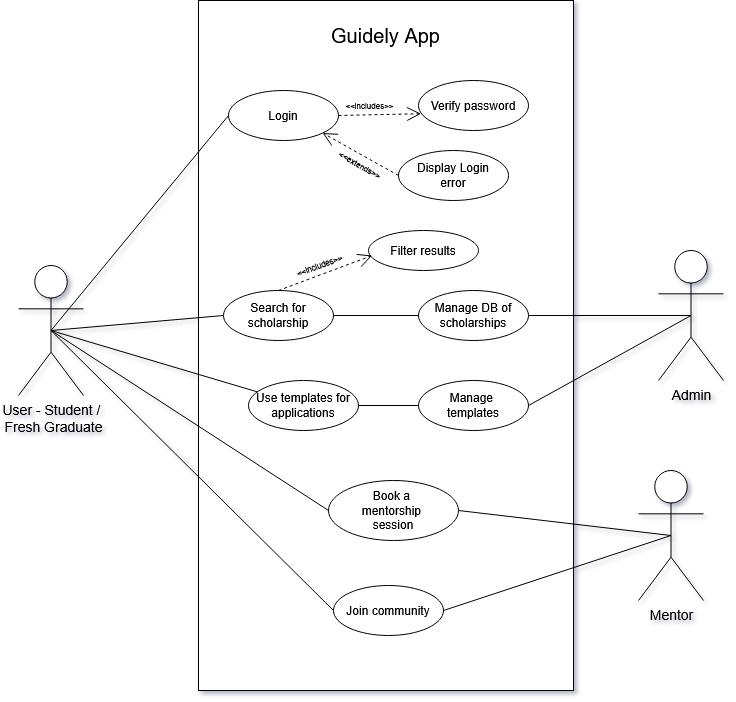

The diagram above was exported from draw.io. Its source (the exported page's mxGraphModel, read from the mxfile embedded in the PNG):
<mxGraphModel dx="1489" dy="833" grid="1" gridSize="10" guides="1" tooltips="1" connect="1" arrows="1" fold="1" page="1" pageScale="1" pageWidth="850" pageHeight="1100" math="0" shadow="0">
  <root>
    <mxCell id="0" />
    <mxCell id="1" parent="0" />
    <mxCell id="oyE9tzZyl3FOCuDMrKJ6-2" value="" style="rounded=0;whiteSpace=wrap;html=1;" parent="1" vertex="1">
      <mxGeometry x="240" y="280" width="375" height="690" as="geometry" />
    </mxCell>
    <mxCell id="oyE9tzZyl3FOCuDMrKJ6-3" value="Mentor" style="shape=umlActor;verticalLabelPosition=bottom;verticalAlign=top;html=1;outlineConnect=0;fontSize=14;" parent="1" vertex="1">
      <mxGeometry x="680" y="750" width="65" height="130" as="geometry" />
    </mxCell>
    <mxCell id="oyE9tzZyl3FOCuDMrKJ6-7" value="User - Student /&lt;br&gt;&amp;nbsp;Fresh Graduate" style="shape=umlActor;verticalLabelPosition=bottom;verticalAlign=top;html=1;outlineConnect=0;fontSize=14;" parent="1" vertex="1">
      <mxGeometry x="60" y="545" width="65" height="130" as="geometry" />
    </mxCell>
    <mxCell id="oyE9tzZyl3FOCuDMrKJ6-8" value="Guidely App" style="text;html=1;whiteSpace=wrap;strokeColor=none;fillColor=none;align=center;verticalAlign=middle;rounded=0;fontSize=20;" parent="1" vertex="1">
      <mxGeometry x="370" y="300" width="115" height="30" as="geometry" />
    </mxCell>
    <mxCell id="oyE9tzZyl3FOCuDMrKJ6-9" value="Login" style="ellipse;whiteSpace=wrap;html=1;" parent="1" vertex="1">
      <mxGeometry x="270" y="370" width="110" height="50" as="geometry" />
    </mxCell>
    <mxCell id="oyE9tzZyl3FOCuDMrKJ6-13" value="" style="endArrow=none;html=1;rounded=0;entryX=0;entryY=0.5;entryDx=0;entryDy=0;exitX=0.5;exitY=0.5;exitDx=0;exitDy=0;exitPerimeter=0;" parent="1" source="oyE9tzZyl3FOCuDMrKJ6-7" target="oyE9tzZyl3FOCuDMrKJ6-9" edge="1">
      <mxGeometry width="50" height="50" relative="1" as="geometry">
        <mxPoint x="220" y="460" as="sourcePoint" />
        <mxPoint x="270" y="410" as="targetPoint" />
      </mxGeometry>
    </mxCell>
    <mxCell id="oyE9tzZyl3FOCuDMrKJ6-14" value="&lt;div&gt;Display Login&lt;/div&gt;&lt;div&gt;error&lt;/div&gt;" style="ellipse;whiteSpace=wrap;html=1;" parent="1" vertex="1">
      <mxGeometry x="440" y="430" width="110" height="50" as="geometry" />
    </mxCell>
    <mxCell id="oyE9tzZyl3FOCuDMrKJ6-15" value="Verify password" style="ellipse;whiteSpace=wrap;html=1;" parent="1" vertex="1">
      <mxGeometry x="460" y="360" width="110" height="50" as="geometry" />
    </mxCell>
    <mxCell id="oyE9tzZyl3FOCuDMrKJ6-17" value="" style="endArrow=open;dashed=1;endFill=0;endSize=12;html=1;rounded=0;exitX=1;exitY=0.5;exitDx=0;exitDy=0;entryX=0.024;entryY=0.664;entryDx=0;entryDy=0;entryPerimeter=0;" parent="1" source="oyE9tzZyl3FOCuDMrKJ6-9" target="oyE9tzZyl3FOCuDMrKJ6-15" edge="1">
      <mxGeometry width="160" relative="1" as="geometry">
        <mxPoint x="300" y="360" as="sourcePoint" />
        <mxPoint x="460" y="360" as="targetPoint" />
        <Array as="points" />
      </mxGeometry>
    </mxCell>
    <mxCell id="oyE9tzZyl3FOCuDMrKJ6-29" value="&amp;lt;&amp;lt;includes&amp;gt;&amp;gt;" style="edgeLabel;html=1;align=center;verticalAlign=middle;resizable=0;points=[];fontSize=8;rotation=0;labelBackgroundColor=none;" parent="oyE9tzZyl3FOCuDMrKJ6-17" vertex="1" connectable="0">
      <mxGeometry x="-0.2181" y="1" relative="1" as="geometry">
        <mxPoint x="-3" y="-8" as="offset" />
      </mxGeometry>
    </mxCell>
    <mxCell id="oyE9tzZyl3FOCuDMrKJ6-30" value="&amp;lt;&amp;lt;extends&amp;gt;&amp;gt;" style="edgeLabel;html=1;align=center;verticalAlign=middle;resizable=0;points=[];fontSize=8;rotation=30;labelBorderColor=none;labelBackgroundColor=none;" parent="oyE9tzZyl3FOCuDMrKJ6-17" vertex="1" connectable="0">
      <mxGeometry x="-0.2181" y="1" relative="1" as="geometry">
        <mxPoint x="-12" y="51" as="offset" />
      </mxGeometry>
    </mxCell>
    <mxCell id="oyE9tzZyl3FOCuDMrKJ6-18" value="" style="endArrow=open;dashed=1;endFill=0;endSize=12;html=1;rounded=0;exitX=0;exitY=0.5;exitDx=0;exitDy=0;entryX=1;entryY=1;entryDx=0;entryDy=0;" parent="1" source="oyE9tzZyl3FOCuDMrKJ6-14" target="oyE9tzZyl3FOCuDMrKJ6-9" edge="1">
      <mxGeometry width="160" relative="1" as="geometry">
        <mxPoint x="390" y="425" as="sourcePoint" />
        <mxPoint x="453" y="403" as="targetPoint" />
      </mxGeometry>
    </mxCell>
    <mxCell id="oyE9tzZyl3FOCuDMrKJ6-21" value="Search for scholarship" style="ellipse;whiteSpace=wrap;html=1;" parent="1" vertex="1">
      <mxGeometry x="265" y="570" width="110" height="50" as="geometry" />
    </mxCell>
    <mxCell id="oyE9tzZyl3FOCuDMrKJ6-22" value="" style="endArrow=none;html=1;rounded=0;exitX=0.5;exitY=0.5;exitDx=0;exitDy=0;exitPerimeter=0;entryX=0;entryY=0.5;entryDx=0;entryDy=0;" parent="1" source="oyE9tzZyl3FOCuDMrKJ6-7" target="oyE9tzZyl3FOCuDMrKJ6-21" edge="1">
      <mxGeometry width="50" height="50" relative="1" as="geometry">
        <mxPoint x="240" y="550" as="sourcePoint" />
        <mxPoint x="290" y="500" as="targetPoint" />
      </mxGeometry>
    </mxCell>
    <mxCell id="oyE9tzZyl3FOCuDMrKJ6-23" value="&lt;div&gt;Book a&amp;nbsp;&lt;/div&gt;&lt;div&gt;mentorship&amp;nbsp;&lt;/div&gt;&lt;div&gt;session&lt;/div&gt;" style="ellipse;whiteSpace=wrap;html=1;" parent="1" vertex="1">
      <mxGeometry x="370" y="760" width="130" height="60" as="geometry" />
    </mxCell>
    <mxCell id="oyE9tzZyl3FOCuDMrKJ6-24" value="" style="endArrow=none;html=1;rounded=0;exitX=0.5;exitY=0.5;exitDx=0;exitDy=0;exitPerimeter=0;entryX=0;entryY=0.5;entryDx=0;entryDy=0;" parent="1" source="oyE9tzZyl3FOCuDMrKJ6-7" target="oyE9tzZyl3FOCuDMrKJ6-23" edge="1">
      <mxGeometry width="50" height="50" relative="1" as="geometry">
        <mxPoint x="133" y="475" as="sourcePoint" />
        <mxPoint x="325" y="585" as="targetPoint" />
      </mxGeometry>
    </mxCell>
    <mxCell id="oyE9tzZyl3FOCuDMrKJ6-25" value="" style="endArrow=none;html=1;rounded=0;exitX=1;exitY=0.5;exitDx=0;exitDy=0;entryX=0.5;entryY=0.5;entryDx=0;entryDy=0;entryPerimeter=0;" parent="1" source="oyE9tzZyl3FOCuDMrKJ6-23" target="oyE9tzZyl3FOCuDMrKJ6-3" edge="1">
      <mxGeometry width="50" height="50" relative="1" as="geometry">
        <mxPoint x="670" y="510" as="sourcePoint" />
        <mxPoint x="720" y="460" as="targetPoint" />
      </mxGeometry>
    </mxCell>
    <mxCell id="oyE9tzZyl3FOCuDMrKJ6-28" value="Admin" style="shape=umlActor;verticalLabelPosition=bottom;verticalAlign=top;html=1;outlineConnect=0;fontSize=14;" parent="1" vertex="1">
      <mxGeometry x="700" y="530" width="65" height="130" as="geometry" />
    </mxCell>
    <mxCell id="yesUAJ_sbjPm9EkFX8gr-1" value="&lt;div&gt;Manage DB of&lt;/div&gt;&lt;div&gt;scholarships&lt;/div&gt;" style="ellipse;whiteSpace=wrap;html=1;" vertex="1" parent="1">
      <mxGeometry x="460" y="570" width="110" height="50" as="geometry" />
    </mxCell>
    <mxCell id="yesUAJ_sbjPm9EkFX8gr-2" value="" style="endArrow=none;html=1;rounded=0;entryX=0;entryY=0.5;entryDx=0;entryDy=0;exitX=1;exitY=0.5;exitDx=0;exitDy=0;" edge="1" parent="1" source="oyE9tzZyl3FOCuDMrKJ6-21" target="yesUAJ_sbjPm9EkFX8gr-1">
      <mxGeometry width="50" height="50" relative="1" as="geometry">
        <mxPoint x="410" y="580" as="sourcePoint" />
        <mxPoint x="460" y="530" as="targetPoint" />
      </mxGeometry>
    </mxCell>
    <mxCell id="yesUAJ_sbjPm9EkFX8gr-3" value="" style="endArrow=none;html=1;rounded=0;entryX=0.5;entryY=0.5;entryDx=0;entryDy=0;entryPerimeter=0;exitX=1;exitY=0.5;exitDx=0;exitDy=0;" edge="1" parent="1" source="yesUAJ_sbjPm9EkFX8gr-1" target="oyE9tzZyl3FOCuDMrKJ6-28">
      <mxGeometry width="50" height="50" relative="1" as="geometry">
        <mxPoint x="570" y="610" as="sourcePoint" />
        <mxPoint x="620" y="560" as="targetPoint" />
      </mxGeometry>
    </mxCell>
    <mxCell id="yesUAJ_sbjPm9EkFX8gr-16" value="Join community" style="ellipse;whiteSpace=wrap;html=1;" vertex="1" parent="1">
      <mxGeometry x="375" y="865" width="110" height="50" as="geometry" />
    </mxCell>
    <mxCell id="yesUAJ_sbjPm9EkFX8gr-18" value="" style="endArrow=none;html=1;rounded=0;entryX=0;entryY=0.5;entryDx=0;entryDy=0;exitX=0.5;exitY=0.5;exitDx=0;exitDy=0;exitPerimeter=0;" edge="1" parent="1" source="oyE9tzZyl3FOCuDMrKJ6-7" target="yesUAJ_sbjPm9EkFX8gr-16">
      <mxGeometry width="50" height="50" relative="1" as="geometry">
        <mxPoint x="170" y="750" as="sourcePoint" />
        <mxPoint x="220" y="700" as="targetPoint" />
      </mxGeometry>
    </mxCell>
    <mxCell id="yesUAJ_sbjPm9EkFX8gr-19" value="" style="endArrow=none;html=1;rounded=0;entryX=0.5;entryY=0.5;entryDx=0;entryDy=0;entryPerimeter=0;exitX=1;exitY=0.5;exitDx=0;exitDy=0;" edge="1" parent="1" source="yesUAJ_sbjPm9EkFX8gr-16" target="oyE9tzZyl3FOCuDMrKJ6-3">
      <mxGeometry width="50" height="50" relative="1" as="geometry">
        <mxPoint x="620" y="780" as="sourcePoint" />
        <mxPoint x="670" y="730" as="targetPoint" />
      </mxGeometry>
    </mxCell>
    <mxCell id="yesUAJ_sbjPm9EkFX8gr-21" value="&lt;div&gt;Use templates for&lt;/div&gt;&lt;div&gt;applications&lt;/div&gt;" style="ellipse;whiteSpace=wrap;html=1;" vertex="1" parent="1">
      <mxGeometry x="290" y="660" width="110" height="50" as="geometry" />
    </mxCell>
    <mxCell id="yesUAJ_sbjPm9EkFX8gr-22" value="" style="endArrow=none;html=1;rounded=0;exitX=0.5;exitY=0.5;exitDx=0;exitDy=0;exitPerimeter=0;" edge="1" parent="1" source="oyE9tzZyl3FOCuDMrKJ6-7" target="yesUAJ_sbjPm9EkFX8gr-21">
      <mxGeometry width="50" height="50" relative="1" as="geometry">
        <mxPoint x="180" y="660" as="sourcePoint" />
        <mxPoint x="230" y="610" as="targetPoint" />
      </mxGeometry>
    </mxCell>
    <mxCell id="yesUAJ_sbjPm9EkFX8gr-23" value="&lt;div&gt;Manage&amp;nbsp;&lt;/div&gt;&lt;div&gt;templates&lt;/div&gt;" style="ellipse;whiteSpace=wrap;html=1;" vertex="1" parent="1">
      <mxGeometry x="460" y="660" width="110" height="50" as="geometry" />
    </mxCell>
    <mxCell id="yesUAJ_sbjPm9EkFX8gr-24" value="" style="endArrow=none;html=1;rounded=0;" edge="1" parent="1" source="yesUAJ_sbjPm9EkFX8gr-21" target="yesUAJ_sbjPm9EkFX8gr-23">
      <mxGeometry width="50" height="50" relative="1" as="geometry">
        <mxPoint x="400" y="715" as="sourcePoint" />
        <mxPoint x="460" y="665" as="targetPoint" />
      </mxGeometry>
    </mxCell>
    <mxCell id="yesUAJ_sbjPm9EkFX8gr-27" value="" style="endArrow=none;html=1;rounded=0;entryX=0.5;entryY=0.5;entryDx=0;entryDy=0;entryPerimeter=0;exitX=1;exitY=0.5;exitDx=0;exitDy=0;" edge="1" parent="1" source="yesUAJ_sbjPm9EkFX8gr-23" target="oyE9tzZyl3FOCuDMrKJ6-28">
      <mxGeometry width="50" height="50" relative="1" as="geometry">
        <mxPoint x="610" y="630" as="sourcePoint" />
        <mxPoint x="660" y="580" as="targetPoint" />
      </mxGeometry>
    </mxCell>
    <mxCell id="yesUAJ_sbjPm9EkFX8gr-29" value="Filter results" style="ellipse;whiteSpace=wrap;html=1;" vertex="1" parent="1">
      <mxGeometry x="410" y="510" width="110" height="40" as="geometry" />
    </mxCell>
    <mxCell id="yesUAJ_sbjPm9EkFX8gr-30" value="" style="endArrow=open;dashed=1;endFill=0;endSize=12;html=1;rounded=0;exitX=0.5;exitY=0;exitDx=0;exitDy=0;entryX=0.033;entryY=0.626;entryDx=0;entryDy=0;entryPerimeter=0;" edge="1" parent="1" source="oyE9tzZyl3FOCuDMrKJ6-21" target="yesUAJ_sbjPm9EkFX8gr-29">
      <mxGeometry width="160" relative="1" as="geometry">
        <mxPoint x="290" y="552" as="sourcePoint" />
        <mxPoint x="353" y="530" as="targetPoint" />
        <Array as="points" />
      </mxGeometry>
    </mxCell>
    <mxCell id="yesUAJ_sbjPm9EkFX8gr-31" value="&amp;lt;&amp;lt;includes&amp;gt;&amp;gt;" style="edgeLabel;html=1;align=center;verticalAlign=middle;resizable=0;points=[];fontSize=8;rotation=-20;labelBackgroundColor=none;" vertex="1" connectable="0" parent="yesUAJ_sbjPm9EkFX8gr-30">
      <mxGeometry x="-0.2181" y="1" relative="1" as="geometry">
        <mxPoint x="4" y="-10" as="offset" />
      </mxGeometry>
    </mxCell>
  </root>
</mxGraphModel>